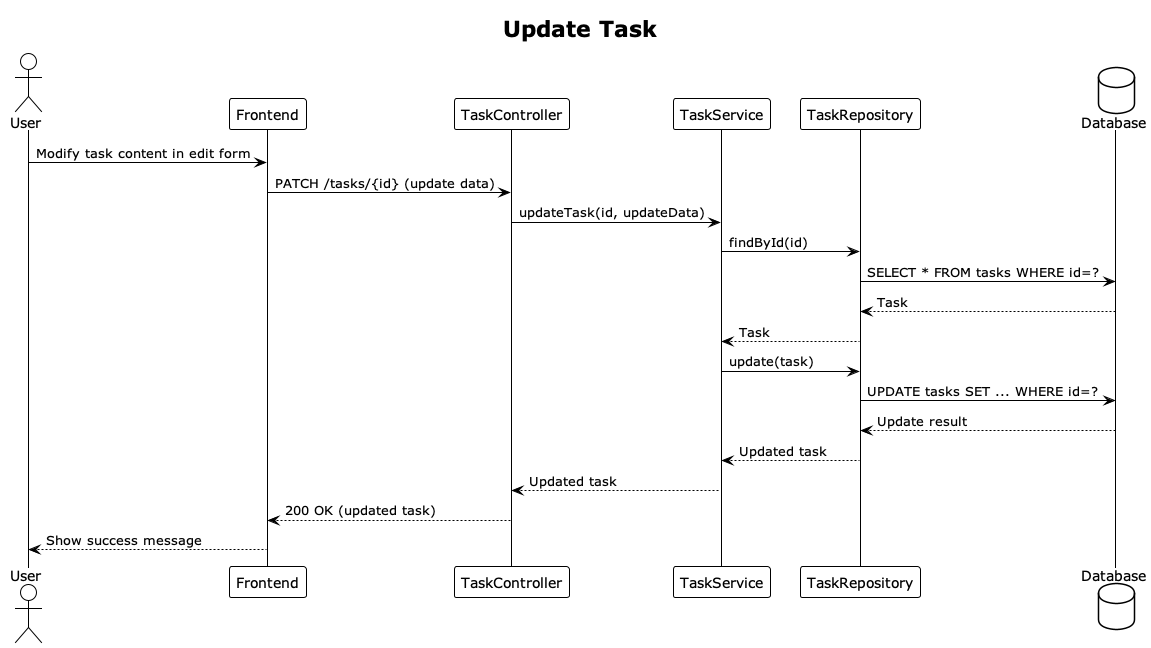

The diagram above was rendered by PlantUML. Its source (embedded in the PNG):
@startuml
!theme plain

title Update Task

actor User
participant "Frontend" as FE
participant "TaskController" as Controller
participant "TaskService" as Service
participant "TaskRepository" as Repo
database "Database" as DB

User -> FE : Modify task content in edit form
FE -> Controller : PATCH /tasks/{id} (update data)
Controller -> Service : updateTask(id, updateData)
Service -> Repo : findById(id)
Repo -> DB : SELECT * FROM tasks WHERE id=?
DB --> Repo : Task
Repo --> Service : Task
Service -> Repo : update(task)
Repo -> DB : UPDATE tasks SET ... WHERE id=?
DB --> Repo : Update result
Repo --> Service : Updated task
Service --> Controller : Updated task
Controller --> FE : 200 OK (updated task)
FE --> User : Show success message

@enduml